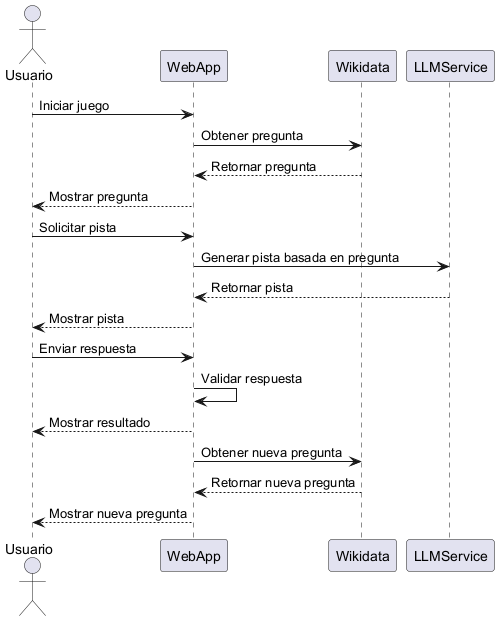

The diagram above was rendered by PlantUML. Its source (embedded in the PNG):
@startuml
actor Usuario
participant "WebApp" as WA
participant "Wikidata" as WK
participant "LLMService" as LLM

Usuario -> WA: Iniciar juego
WA -> WK: Obtener pregunta
WK --> WA: Retornar pregunta
WA --> Usuario: Mostrar pregunta

Usuario -> WA: Solicitar pista
WA -> LLM: Generar pista basada en pregunta
LLM --> WA: Retornar pista
WA --> Usuario: Mostrar pista

Usuario -> WA: Enviar respuesta
WA -> WA: Validar respuesta
WA --> Usuario: Mostrar resultado

WA -> WK: Obtener nueva pregunta
WK --> WA: Retornar nueva pregunta
WA --> Usuario: Mostrar nueva pregunta
@enduml